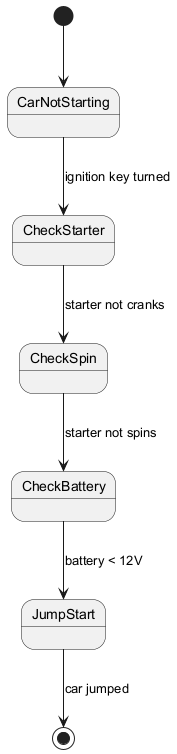

The diagram above was rendered by PlantUML. Its source (embedded in the PNG):
@startuml
[*] --> CarNotStarting
CarNotStarting --> CheckStarter : ignition key turned
CheckStarter --> CheckSpin : starter not cranks
CheckSpin --> CheckBattery : starter not spins
CheckBattery --> JumpStart : battery < 12V
JumpStart --> [*] : car jumped

@enduml